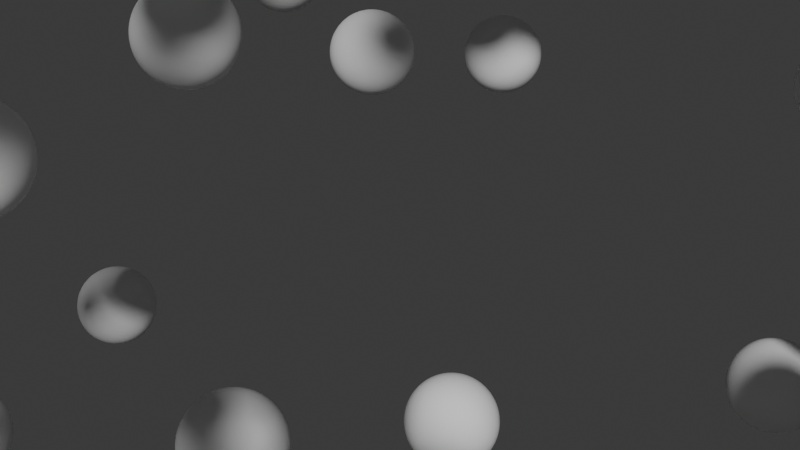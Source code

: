 # Source: Spaceship_Trail_VFX.blend  (saved by Blender 4.2.66; exported with 4.5.12 LTS)
import bpy
from mathutils import Matrix  # noqa: F401  (used for matrix-valued properties, if any)

bpy.ops.wm.read_factory_settings(use_empty=True)
scene = bpy.context.scene
scene.name = 'Scene'

# ---- collections
col_collection = bpy.data.collections.new('Collection'); scene.collection.children.link(col_collection)

# ---- materials (node trees are filled in below, after node groups)
mat_material = bpy.data.materials.new('Material')
mat_material.alpha_threshold = 0.0
mat_material.roughness = 0.5
mat_material.line_color = (0.0, 0.0, 0.0, 1.0)

# ---- node groups
ng_geometry_nodes = bpy.data.node_groups.new('Geometry Nodes', 'GeometryNodeTree')
_s = ng_geometry_nodes.interface.new_socket(name='Geometry', in_out='OUTPUT', socket_type='NodeSocketGeometry')
_s = ng_geometry_nodes.interface.new_socket(name='Geometry', in_out='INPUT', socket_type='NodeSocketGeometry')
_s = ng_geometry_nodes.interface.new_socket(name='Max Age', in_out='INPUT', socket_type='NodeSocketInt')
ng_geometry_nodes.is_modifier = True
_N = ng_geometry_nodes.nodes; _L = ng_geometry_nodes.links
n0 = _N.new('NodeGroupInput'); n0.name = 'Group Input'; n0.location = (-384, 82)
n1 = _N.new('NodeGroupOutput'); n1.name = 'Group Output'; n1.location = (1680, 108)
n2 = _N.new('GeometryNodeMeshToVolume'); n2.name = 'Mesh to Volume'; n2.location = (-169, 235)
n2.inputs[1].default_value = 1.5
n2.inputs[3].default_value = 32.0
n3 = _N.new('GeometryNodeDistributePointsInVolume'); n3.name = 'Distribute Points in Volume'; n3.location = (99, 316)
n3.inputs[1].default_value = 25.0
n4 = _N.new('GeometryNodeSimulationInput'); n4.name = 'Simulation Input'; n4.location = (360, 262)
n4.inputs[2].default_value = 0
n5 = _N.new('GeometryNodeSimulationOutput'); n5.name = 'Simulation Output'; n5.location = (1447, 76)
n5.state_items.clear()
_it = n5.state_items.new('GEOMETRY', 'Geometry')
_it = n5.state_items.new('VECTOR', 'Velocity')
_it = n5.state_items.new('INT', 'Age')
n6 = _N.new('GeometryNodeSetPosition'); n6.name = 'Set Position'; n6.location = (1234, 237)
n7 = _N.new('ShaderNodeVectorMath'); n7.name = 'Vector Math'; n7.location = (862, -17)
n8 = _N.new('GeometryNodeJoinGeometry'); n8.name = 'Join Geometry'; n8.location = (605, 340)
n9 = _N.new('GeometryNodeInputSceneTime'); n9.name = 'Scene Time'; n9.location = (-126, 16)
n10 = _N.new('FunctionNodeRandomValue'); n10.name = 'Random Value'; n10.location = (99, 16)
n10.data_type = 'FLOAT_VECTOR'
n10.inputs[0].default_value = (1.0, -0.2, -0.2)
n10.inputs[1].default_value = (1.0, 0.2, 0.2)
n11 = _N.new('GeometryNodeCaptureAttribute'); n11.name = 'Capture Attribute'; n11.location = (358, 15)
n11.capture_items.clear()
n12 = _N.new('FunctionNodeCompare'); n12.name = 'Compare'; n12.location = (600, 148)
n12.data_type = 'INT'
n13 = _N.new('GeometryNodeDeleteGeometry'); n13.name = 'Delete Geometry'; n13.location = (802, 336)
n14 = _N.new('GeometryNodeCaptureAttribute'); n14.name = 'Capture Attribute.001'; n14.location = (1021, 236)
n14.capture_items.clear()
n15 = _N.new('ShaderNodeMath'); n15.name = 'Math'; n15.location = (1247, -63)
n15.inputs[1].default_value = 1.0
n16 = _N.new('NodeReroute'); n16.name = 'Reroute'; n16.location = (748, 183)
n16.width = 16
n16.socket_idname = 'NodeSocketVector'
n17 = _N.new('NodeReroute'); n17.name = 'Reroute.002'; n17.location = (1159, -172)
n17.width = 16
n17.socket_idname = 'NodeSocketInt'
n18 = _N.new('NodeReroute'); n18.name = 'Reroute.003'; n18.location = (1181, 128)
n18.width = 16
n18.socket_idname = 'NodeSocketInt'
n4.pair_with_output(n5)
_L.new(n0.outputs[0], n2.inputs[0])
_L.new(n2.outputs[0], n3.inputs[0])
_L.new(n5.outputs[0], n1.inputs[0])
_L.new(n3.outputs[0], n4.inputs[0])
_L.new(n6.outputs[0], n5.inputs[1])
_L.new(n16.outputs[0], n7.inputs[0])
_L.new(n7.outputs[0], n6.inputs[3])
_L.new(n7.outputs[0], n5.inputs[2])
_L.new(n9.outputs[1], n3.inputs[2])
_L.new(n9.outputs[1], n10.inputs[8])
_L.new(n10.outputs[0], n4.inputs[1])
_L.new(n3.outputs[0], n11.inputs[0])
_L.new(n10.outputs[0], n11.inputs[1])
_L.new(n11.outputs[1], n7.inputs[1])
_L.new(n4.outputs[1], n8.inputs[0])
_L.new(n11.outputs[0], n8.inputs[0])
_L.new(n4.outputs[3], n12.inputs[2])
_L.new(n12.outputs[0], n13.inputs[1])
_L.new(n8.outputs[0], n13.inputs[0])
_L.new(n4.outputs[3], n14.inputs[1])
_L.new(n13.outputs[0], n14.inputs[0])
_L.new(n14.outputs[0], n6.inputs[0])
_L.new(n17.outputs[0], n15.inputs[0])
_L.new(n15.outputs[0], n5.inputs[3])
_L.new(n0.outputs[1], n12.inputs[3])
_L.new(n4.outputs[2], n16.inputs[0])
_L.new(n18.outputs[0], n17.inputs[0])
_L.new(n14.outputs[1], n18.inputs[0])
n1.is_active_output = True

# ---- material node trees
mat_material.use_nodes = True; mat_material.node_tree.nodes.clear()
_N = mat_material.node_tree.nodes; _L = mat_material.node_tree.links
n0 = _N.new('ShaderNodeOutputMaterial'); n0.name = 'Material Output'; n0.location = (300, 300)
n1 = _N.new('ShaderNodeBsdfPrincipled'); n1.name = 'Principled BSDF'; n1.location = (10, 300)
n1.inputs[3].default_value = 1.45
_L.new(n1.outputs[0], n0.inputs[0])
n0.is_active_output = True

# ---- world
world_world = bpy.data.worlds.new('World'); scene.world = world_world
world_world.use_nodes = True; world_world.node_tree.nodes.clear()
_N = world_world.node_tree.nodes; _L = world_world.node_tree.links
n0 = _N.new('ShaderNodeOutputWorld'); n0.name = 'World Output'; n0.location = (300, 300)
n1 = _N.new('ShaderNodeBackground'); n1.name = 'Background'; n1.location = (10, 300)
n1.inputs[0].default_value = (0.05088, 0.05088, 0.05088, 1.0)
_L.new(n1.outputs[0], n0.inputs[0])
n0.is_active_output = True
world_world.color = (0.05088, 0.05088, 0.05088)
world_world.sun_shadow_jitter_overblur = 0.0

# ---- meshes
me_cube = bpy.data.meshes.new('Cube')
me_cube.from_pydata([(1.0, 1.0, 1.0), (1.0, 1.0, -1.0), (1.0, -1.0, 1.0), (1.0, -1.0, -1.0), (-1.0, 1.0, 1.0), (-1.0, 1.0, -1.0), (-1.0, -1.0, 1.0), (-1.0, -1.0, -1.0)], [], [(0, 4, 6, 2), (3, 2, 6, 7), (7, 6, 4, 5), (5, 1, 3, 7), (1, 0, 2, 3), (5, 4, 0, 1)])
_uv = me_cube.uv_layers.new(name='UVMap')
_uv.uv.foreach_set('vector', [0.625, 0.5, 0.875, 0.5, 0.875, 0.75, 0.625, 0.75, 0.375, 0.75, 0.625, 0.75, 0.625, 1.0, 0.375, 1.0, 0.375, 0.0, 0.625, 0.0, 0.625, 0.25, 0.375, 0.25, 0.125, 0.5, 0.375, 0.5, 0.375, 0.75, 0.125, 0.75, 0.375, 0.5, 0.625, 0.5, 0.625, 0.75, 0.375, 0.75, 0.375, 0.25, 0.625, 0.25, 0.625, 0.5, 0.375, 0.5])
me_cube.materials.append(mat_material)
me_cube.use_mirror_vertex_groups = False
me_cube.update()

# ---- objects
ob_cube = bpy.data.objects.new('Cube', me_cube)

# ---- transforms, parenting, visibility, modifiers, constraints
ob_cube.location = (0.0, 0.0, 0.0)
ob_cube.lock_rotations_4d = False
ob_cube.empty_display_type = 'ARROWS'
ob_cube.lineart.crease_threshold = 0.0
_m = ob_cube.modifiers.new('GeometryNodes', 'NODES')
_m.node_group = ng_geometry_nodes
_gi = [s.identifier for s in ng_geometry_nodes.interface.items_tree if s.item_type == 'SOCKET' and s.in_out == 'INPUT']
_m[_gi[1]] = 10  # Max Age

# ---- collection membership
col_collection.objects.link(ob_cube)

# ---- scene / render settings (as saved in the file)
scene.frame_start = 1; scene.frame_end = 250; scene.frame_set(1)
scene.render.engine = 'BLENDER_EEVEE_NEXT'
bpy.context.view_layer.update()

# ---- added for rendering (the .blend has no active camera and no usable light): camera, sun
cam_auto = bpy.data.cameras.new('AutoCamera')
cam_auto.lens = 50.0
cam_auto.sensor_width = 36.0
cam_auto.clip_end = 1000.0
ob_auto_camera = bpy.data.objects.new('AutoCamera', cam_auto)
scene.collection.objects.link(ob_auto_camera)
ob_auto_camera.location = (0.185045, -0.222054, 0.148036)
ob_auto_camera.rotation_euler = (1.09748, -7.21219e-08, 0.694738)
scene.camera = ob_auto_camera
light_auto_sun = bpy.data.lights.new('AutoSun', 'SUN')
light_auto_sun.energy = 3.0
light_auto_sun.angle = 0.0523599
ob_auto_sun = bpy.data.objects.new('AutoSun', light_auto_sun)
scene.collection.objects.link(ob_auto_sun)
ob_auto_sun.rotation_euler = (0.872665, 0.174533, 0.523599)
bpy.context.view_layer.update()

